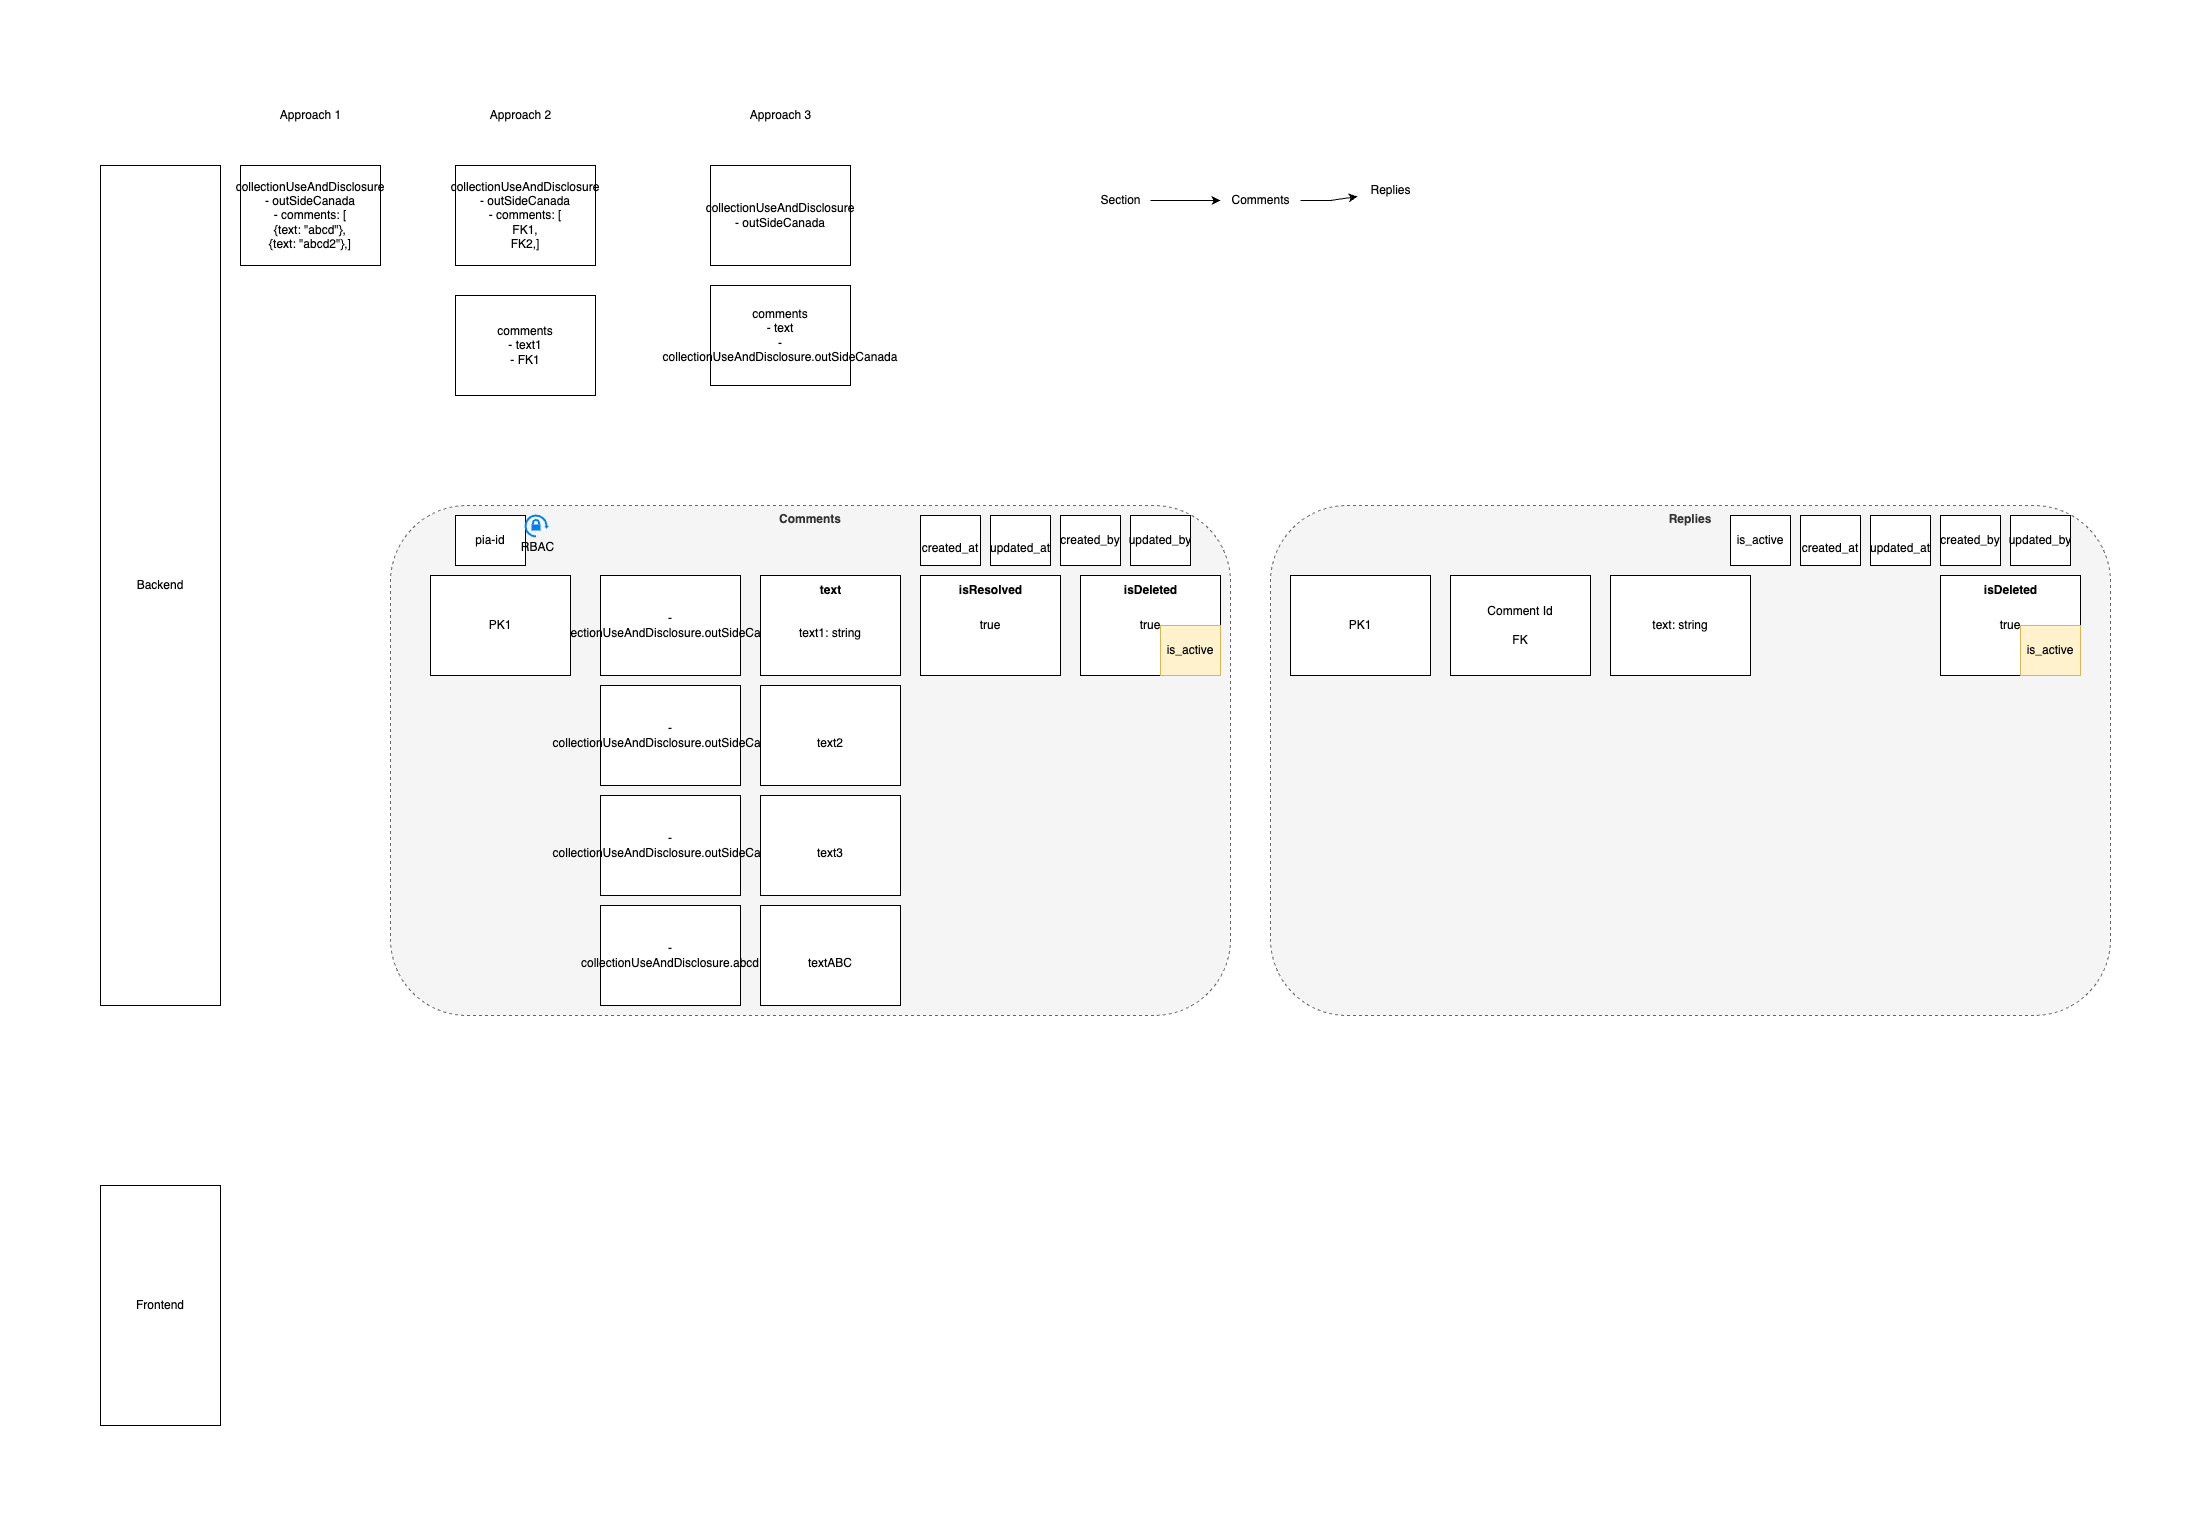

The diagram above was exported from draw.io. Its source (the exported page's mxGraphModel, read from the mxfile embedded in the PNG):
<mxGraphModel dx="4770" dy="2955" grid="1" gridSize="10" guides="1" tooltips="1" connect="1" arrows="1" fold="1" page="1" pageScale="1" pageWidth="850" pageHeight="1100" math="0" shadow="0">
  <root>
    <mxCell id="0" />
    <mxCell id="1" parent="0" />
    <mxCell id="QvXYZCYrhJEpVBVpxCXc-1" value="collectionUseAndDisclosure&lt;br&gt;- outSideCanada&lt;br&gt;- comments: [&lt;br&gt;{text: &quot;abcd&quot;},&lt;br&gt;{text: &quot;abcd2&quot;},]" style="rounded=0;whiteSpace=wrap;html=1;" parent="1" vertex="1">
      <mxGeometry x="140" y="160" width="140" height="100" as="geometry" />
    </mxCell>
    <mxCell id="QvXYZCYrhJEpVBVpxCXc-3" value="collectionUseAndDisclosure&lt;br&gt;- outSideCanada&lt;br&gt;- comments: [&lt;br&gt;FK1,&lt;br&gt;FK2,]" style="rounded=0;whiteSpace=wrap;html=1;" parent="1" vertex="1">
      <mxGeometry x="355" y="160" width="140" height="100" as="geometry" />
    </mxCell>
    <mxCell id="QvXYZCYrhJEpVBVpxCXc-4" value="collectionUseAndDisclosure&lt;br&gt;- outSideCanada&lt;br&gt;" style="rounded=0;whiteSpace=wrap;html=1;" parent="1" vertex="1">
      <mxGeometry x="610" y="160" width="140" height="100" as="geometry" />
    </mxCell>
    <mxCell id="QvXYZCYrhJEpVBVpxCXc-5" value="comments&lt;br&gt;- text&lt;br&gt;- collectionUseAndDisclosure.outSideCanada" style="rounded=0;whiteSpace=wrap;html=1;" parent="1" vertex="1">
      <mxGeometry x="610" y="280" width="140" height="100" as="geometry" />
    </mxCell>
    <mxCell id="QvXYZCYrhJEpVBVpxCXc-6" value="comments&lt;br&gt;- text1&lt;br&gt;- FK1" style="rounded=0;whiteSpace=wrap;html=1;" parent="1" vertex="1">
      <mxGeometry x="355" y="290" width="140" height="100" as="geometry" />
    </mxCell>
    <mxCell id="QvXYZCYrhJEpVBVpxCXc-7" value="Approach 1" style="text;html=1;align=center;verticalAlign=middle;resizable=0;points=[];autosize=1;strokeColor=none;fillColor=none;" parent="1" vertex="1">
      <mxGeometry x="170" y="95" width="80" height="30" as="geometry" />
    </mxCell>
    <mxCell id="QvXYZCYrhJEpVBVpxCXc-9" value="Approach 2" style="text;html=1;align=center;verticalAlign=middle;resizable=0;points=[];autosize=1;strokeColor=none;fillColor=none;" parent="1" vertex="1">
      <mxGeometry x="380" y="95" width="80" height="30" as="geometry" />
    </mxCell>
    <mxCell id="QvXYZCYrhJEpVBVpxCXc-30" value="&lt;b&gt;Comments&lt;/b&gt;" style="rounded=1;whiteSpace=wrap;html=1;dashed=1;verticalAlign=top;fillColor=#f5f5f5;fontColor=#333333;strokeColor=#666666;" parent="1" vertex="1">
      <mxGeometry x="290" y="500" width="840" height="510" as="geometry" />
    </mxCell>
    <mxCell id="QvXYZCYrhJEpVBVpxCXc-10" value="Approach 3" style="text;html=1;align=center;verticalAlign=middle;resizable=0;points=[];autosize=1;strokeColor=none;fillColor=none;" parent="1" vertex="1">
      <mxGeometry x="640" y="95" width="80" height="30" as="geometry" />
    </mxCell>
    <mxCell id="QvXYZCYrhJEpVBVpxCXc-12" value="Backend" style="rounded=0;whiteSpace=wrap;html=1;" parent="1" vertex="1">
      <mxGeometry y="160" width="120" height="840" as="geometry" />
    </mxCell>
    <mxCell id="QvXYZCYrhJEpVBVpxCXc-13" value="Frontend" style="rounded=0;whiteSpace=wrap;html=1;" parent="1" vertex="1">
      <mxGeometry y="1180" width="120" height="240" as="geometry" />
    </mxCell>
    <mxCell id="QvXYZCYrhJEpVBVpxCXc-14" value="- collectionUseAndDisclosure.outSideCanada" style="rounded=0;whiteSpace=wrap;html=1;" parent="1" vertex="1">
      <mxGeometry x="500" y="570" width="140" height="100" as="geometry" />
    </mxCell>
    <mxCell id="QvXYZCYrhJEpVBVpxCXc-15" value="&lt;br&gt;text1: string" style="rounded=0;whiteSpace=wrap;html=1;" parent="1" vertex="1">
      <mxGeometry x="660" y="570" width="140" height="100" as="geometry" />
    </mxCell>
    <mxCell id="QvXYZCYrhJEpVBVpxCXc-16" value="- collectionUseAndDisclosure.outSideCanada" style="rounded=0;whiteSpace=wrap;html=1;" parent="1" vertex="1">
      <mxGeometry x="500" y="680" width="140" height="100" as="geometry" />
    </mxCell>
    <mxCell id="QvXYZCYrhJEpVBVpxCXc-17" value="&lt;br&gt;text2" style="rounded=0;whiteSpace=wrap;html=1;" parent="1" vertex="1">
      <mxGeometry x="660" y="680" width="140" height="100" as="geometry" />
    </mxCell>
    <mxCell id="QvXYZCYrhJEpVBVpxCXc-18" value="- collectionUseAndDisclosure.outSideCanada" style="rounded=0;whiteSpace=wrap;html=1;" parent="1" vertex="1">
      <mxGeometry x="500" y="790" width="140" height="100" as="geometry" />
    </mxCell>
    <mxCell id="QvXYZCYrhJEpVBVpxCXc-19" value="&lt;br&gt;text3" style="rounded=0;whiteSpace=wrap;html=1;" parent="1" vertex="1">
      <mxGeometry x="660" y="790" width="140" height="100" as="geometry" />
    </mxCell>
    <mxCell id="QvXYZCYrhJEpVBVpxCXc-20" value="- collectionUseAndDisclosure.abcd" style="rounded=0;whiteSpace=wrap;html=1;" parent="1" vertex="1">
      <mxGeometry x="500" y="900" width="140" height="100" as="geometry" />
    </mxCell>
    <mxCell id="QvXYZCYrhJEpVBVpxCXc-21" value="&lt;br&gt;textABC" style="rounded=0;whiteSpace=wrap;html=1;" parent="1" vertex="1">
      <mxGeometry x="660" y="900" width="140" height="100" as="geometry" />
    </mxCell>
    <mxCell id="QvXYZCYrhJEpVBVpxCXc-22" value="true" style="rounded=0;whiteSpace=wrap;html=1;" parent="1" vertex="1">
      <mxGeometry x="820" y="570" width="140" height="100" as="geometry" />
    </mxCell>
    <mxCell id="QvXYZCYrhJEpVBVpxCXc-23" value="PK1" style="rounded=0;whiteSpace=wrap;html=1;" parent="1" vertex="1">
      <mxGeometry x="330" y="570" width="140" height="100" as="geometry" />
    </mxCell>
    <mxCell id="QvXYZCYrhJEpVBVpxCXc-28" style="edgeStyle=orthogonalEdgeStyle;rounded=0;orthogonalLoop=1;jettySize=auto;html=1;entryX=-0.05;entryY=0.7;entryDx=0;entryDy=0;entryPerimeter=0;" parent="1" source="QvXYZCYrhJEpVBVpxCXc-24" target="QvXYZCYrhJEpVBVpxCXc-25" edge="1">
      <mxGeometry relative="1" as="geometry" />
    </mxCell>
    <mxCell id="QvXYZCYrhJEpVBVpxCXc-24" value="Comments" style="text;html=1;align=center;verticalAlign=middle;resizable=0;points=[];autosize=1;strokeColor=none;fillColor=none;" parent="1" vertex="1">
      <mxGeometry x="1120" y="180" width="80" height="30" as="geometry" />
    </mxCell>
    <mxCell id="QvXYZCYrhJEpVBVpxCXc-25" value="Replies" style="text;html=1;align=center;verticalAlign=middle;resizable=0;points=[];autosize=1;strokeColor=none;fillColor=none;" parent="1" vertex="1">
      <mxGeometry x="1260" y="170" width="60" height="30" as="geometry" />
    </mxCell>
    <mxCell id="QvXYZCYrhJEpVBVpxCXc-27" style="edgeStyle=orthogonalEdgeStyle;rounded=0;orthogonalLoop=1;jettySize=auto;html=1;" parent="1" source="QvXYZCYrhJEpVBVpxCXc-26" target="QvXYZCYrhJEpVBVpxCXc-24" edge="1">
      <mxGeometry relative="1" as="geometry" />
    </mxCell>
    <mxCell id="QvXYZCYrhJEpVBVpxCXc-26" value="Section" style="text;html=1;align=center;verticalAlign=middle;resizable=0;points=[];autosize=1;strokeColor=none;fillColor=none;" parent="1" vertex="1">
      <mxGeometry x="990" y="180" width="60" height="30" as="geometry" />
    </mxCell>
    <mxCell id="QvXYZCYrhJEpVBVpxCXc-29" value="&lt;b&gt;isResolved&lt;/b&gt;" style="text;html=1;align=center;verticalAlign=middle;resizable=0;points=[];autosize=1;strokeColor=none;fillColor=none;" parent="1" vertex="1">
      <mxGeometry x="845" y="570" width="90" height="30" as="geometry" />
    </mxCell>
    <mxCell id="QvXYZCYrhJEpVBVpxCXc-32" value="true" style="rounded=0;whiteSpace=wrap;html=1;" parent="1" vertex="1">
      <mxGeometry x="980" y="570" width="140" height="100" as="geometry" />
    </mxCell>
    <mxCell id="QvXYZCYrhJEpVBVpxCXc-33" value="&lt;b&gt;isDeleted&lt;/b&gt;" style="text;html=1;align=center;verticalAlign=middle;resizable=0;points=[];autosize=1;strokeColor=none;fillColor=none;" parent="1" vertex="1">
      <mxGeometry x="1010" y="570" width="80" height="30" as="geometry" />
    </mxCell>
    <mxCell id="QvXYZCYrhJEpVBVpxCXc-34" value="&lt;b&gt;Replies&lt;/b&gt;" style="rounded=1;whiteSpace=wrap;html=1;dashed=1;verticalAlign=top;fillColor=#f5f5f5;fontColor=#333333;strokeColor=#666666;" parent="1" vertex="1">
      <mxGeometry x="1170" y="500" width="840" height="510" as="geometry" />
    </mxCell>
    <mxCell id="QvXYZCYrhJEpVBVpxCXc-35" value="PK1" style="rounded=0;whiteSpace=wrap;html=1;" parent="1" vertex="1">
      <mxGeometry x="1190" y="570" width="140" height="100" as="geometry" />
    </mxCell>
    <mxCell id="QvXYZCYrhJEpVBVpxCXc-36" value="Comment Id&lt;br&gt;&lt;br&gt;FK" style="rounded=0;whiteSpace=wrap;html=1;" parent="1" vertex="1">
      <mxGeometry x="1350" y="570" width="140" height="100" as="geometry" />
    </mxCell>
    <mxCell id="QvXYZCYrhJEpVBVpxCXc-37" value="&lt;br&gt;created_at" style="rounded=0;whiteSpace=wrap;html=1;" parent="1" vertex="1">
      <mxGeometry x="820" y="510" width="60" height="50" as="geometry" />
    </mxCell>
    <mxCell id="QvXYZCYrhJEpVBVpxCXc-38" value="&lt;br&gt;updated_at" style="rounded=0;whiteSpace=wrap;html=1;" parent="1" vertex="1">
      <mxGeometry x="890" y="510" width="60" height="50" as="geometry" />
    </mxCell>
    <mxCell id="QvXYZCYrhJEpVBVpxCXc-39" value="created_by" style="rounded=0;whiteSpace=wrap;html=1;" parent="1" vertex="1">
      <mxGeometry x="960" y="510" width="60" height="50" as="geometry" />
    </mxCell>
    <mxCell id="QvXYZCYrhJEpVBVpxCXc-40" value="updated_by" style="rounded=0;whiteSpace=wrap;html=1;" parent="1" vertex="1">
      <mxGeometry x="1030" y="510" width="60" height="50" as="geometry" />
    </mxCell>
    <mxCell id="QvXYZCYrhJEpVBVpxCXc-41" value="text: string" style="rounded=0;whiteSpace=wrap;html=1;" parent="1" vertex="1">
      <mxGeometry x="1510" y="570" width="140" height="100" as="geometry" />
    </mxCell>
    <mxCell id="QvXYZCYrhJEpVBVpxCXc-42" value="&lt;br&gt;created_at" style="rounded=0;whiteSpace=wrap;html=1;" parent="1" vertex="1">
      <mxGeometry x="1700" y="510" width="60" height="50" as="geometry" />
    </mxCell>
    <mxCell id="QvXYZCYrhJEpVBVpxCXc-43" value="&lt;br&gt;updated_at" style="rounded=0;whiteSpace=wrap;html=1;" parent="1" vertex="1">
      <mxGeometry x="1770" y="510" width="60" height="50" as="geometry" />
    </mxCell>
    <mxCell id="QvXYZCYrhJEpVBVpxCXc-44" value="created_by" style="rounded=0;whiteSpace=wrap;html=1;" parent="1" vertex="1">
      <mxGeometry x="1840" y="510" width="60" height="50" as="geometry" />
    </mxCell>
    <mxCell id="QvXYZCYrhJEpVBVpxCXc-45" value="updated_by" style="rounded=0;whiteSpace=wrap;html=1;" parent="1" vertex="1">
      <mxGeometry x="1910" y="510" width="60" height="50" as="geometry" />
    </mxCell>
    <mxCell id="QvXYZCYrhJEpVBVpxCXc-46" value="&lt;b&gt;text&lt;/b&gt;" style="text;html=1;align=center;verticalAlign=middle;resizable=0;points=[];autosize=1;strokeColor=none;fillColor=none;" parent="1" vertex="1">
      <mxGeometry x="710" y="570" width="40" height="30" as="geometry" />
    </mxCell>
    <mxCell id="QvXYZCYrhJEpVBVpxCXc-47" value="is_active" style="rounded=0;whiteSpace=wrap;html=1;fillColor=#fff2cc;strokeColor=#d6b656;" parent="1" vertex="1">
      <mxGeometry x="1060" y="620" width="60" height="50" as="geometry" />
    </mxCell>
    <mxCell id="QvXYZCYrhJEpVBVpxCXc-48" value="is_active" style="rounded=0;whiteSpace=wrap;html=1;" parent="1" vertex="1">
      <mxGeometry x="1630" y="510" width="60" height="50" as="geometry" />
    </mxCell>
    <mxCell id="QvXYZCYrhJEpVBVpxCXc-49" value="true" style="rounded=0;whiteSpace=wrap;html=1;" parent="1" vertex="1">
      <mxGeometry x="1840" y="570" width="140" height="100" as="geometry" />
    </mxCell>
    <mxCell id="QvXYZCYrhJEpVBVpxCXc-50" value="&lt;b&gt;isDeleted&lt;/b&gt;" style="text;html=1;align=center;verticalAlign=middle;resizable=0;points=[];autosize=1;strokeColor=none;fillColor=none;" parent="1" vertex="1">
      <mxGeometry x="1870" y="570" width="80" height="30" as="geometry" />
    </mxCell>
    <mxCell id="QvXYZCYrhJEpVBVpxCXc-51" value="is_active" style="rounded=0;whiteSpace=wrap;html=1;fillColor=#fff2cc;strokeColor=#d6b656;" parent="1" vertex="1">
      <mxGeometry x="1920" y="620" width="60" height="50" as="geometry" />
    </mxCell>
    <mxCell id="QvXYZCYrhJEpVBVpxCXc-52" value="pia-id" style="rounded=0;whiteSpace=wrap;html=1;" parent="1" vertex="1">
      <mxGeometry x="355" y="510" width="70" height="50" as="geometry" />
    </mxCell>
    <mxCell id="TgCbN3CmEBXM2qlTdKaO-2" value="RBAC" style="html=1;verticalLabelPosition=bottom;strokeWidth=2;strokeColor=#0080F0;fillColor=strokeColor;shadow=0;dashed=0;shape=mxgraph.ios7.icons.orientation_lock;pointerEvents=1" vertex="1" parent="1">
      <mxGeometry x="425" y="510" width="23.099999999999998" height="21" as="geometry" />
    </mxCell>
  </root>
</mxGraphModel>